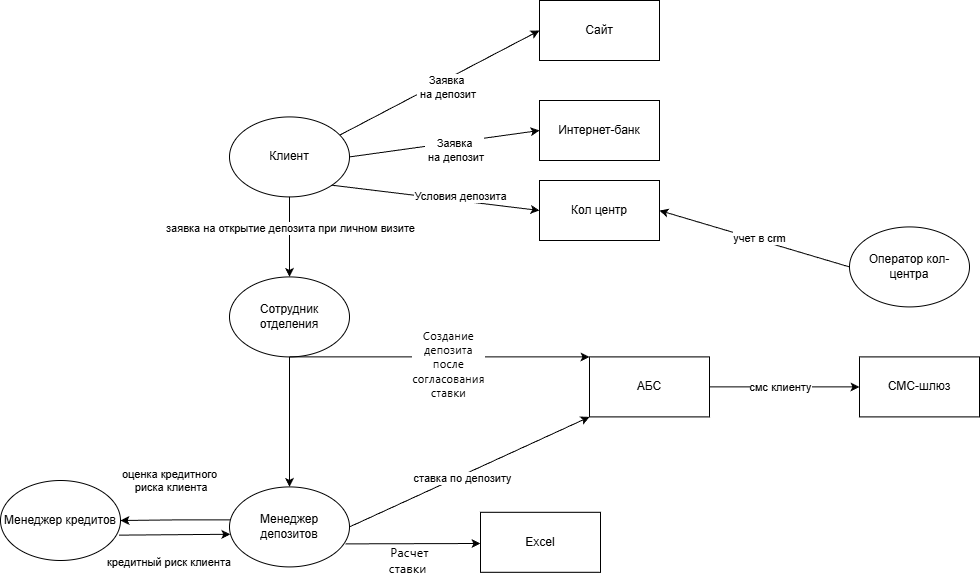

The diagram above was exported from draw.io. Its source (the exported page's mxGraphModel, read from the mxfile embedded in the PNG):
<mxGraphModel dx="1869" dy="570" grid="1" gridSize="10" guides="1" tooltips="1" connect="1" arrows="1" fold="1" page="1" pageScale="1" pageWidth="827" pageHeight="1169" math="0" shadow="0">
  <root>
    <mxCell id="0" />
    <mxCell id="1" parent="0" />
    <mxCell id="g8DCR-_Cxc4K2uXWmtIe-1" parent="1" style="ellipse;whiteSpace=wrap;html=1;" value="Клиент" vertex="1">
      <mxGeometry height="80" width="120" x="39" y="256.41999999999996" as="geometry" />
    </mxCell>
    <mxCell id="g8DCR-_Cxc4K2uXWmtIe-2" parent="1" style="rounded=0;whiteSpace=wrap;html=1;" value="Сайт" vertex="1">
      <mxGeometry height="60" width="120" x="349" y="140" as="geometry" />
    </mxCell>
    <mxCell id="g8DCR-_Cxc4K2uXWmtIe-3" parent="1" style="rounded=0;whiteSpace=wrap;html=1;" value="Интернет-банк" vertex="1">
      <mxGeometry height="60" width="120" x="349" y="239.99999999999994" as="geometry" />
    </mxCell>
    <mxCell id="g8DCR-_Cxc4K2uXWmtIe-4" parent="1" style="rounded=0;whiteSpace=wrap;html=1;" value="АБС" vertex="1">
      <mxGeometry height="60" width="120" x="399" y="496.41999999999996" as="geometry" />
    </mxCell>
    <mxCell id="g8DCR-_Cxc4K2uXWmtIe-5" parent="1" style="rounded=0;whiteSpace=wrap;html=1;" value="Кол центр" vertex="1">
      <mxGeometry height="60" width="120" x="349" y="319.99999999999994" as="geometry" />
    </mxCell>
    <mxCell id="g8DCR-_Cxc4K2uXWmtIe-6" parent="1" style="rounded=0;whiteSpace=wrap;html=1;" value="СМС-шлюз" vertex="1">
      <mxGeometry height="60" width="120" x="669" y="496.41999999999996" as="geometry" />
    </mxCell>
    <mxCell id="g8DCR-_Cxc4K2uXWmtIe-7" parent="1" style="rounded=0;whiteSpace=wrap;html=1;" value="Excel" vertex="1">
      <mxGeometry height="60" width="120" x="290" y="651.79" as="geometry" />
    </mxCell>
    <mxCell id="g8DCR-_Cxc4K2uXWmtIe-8" parent="1" style="ellipse;whiteSpace=wrap;html=1;" value="Сотрудник отделения" vertex="1">
      <mxGeometry height="80" width="120" x="39" y="416.41999999999996" as="geometry" />
    </mxCell>
    <mxCell id="j5qM1cCBVDtyrwmFGTB0-4" edge="1" parent="1" source="g8DCR-_Cxc4K2uXWmtIe-9" style="edgeStyle=orthogonalEdgeStyle;rounded=0;orthogonalLoop=1;jettySize=auto;html=1;exitX=0.027;exitY=0.412;exitDx=0;exitDy=0;exitPerimeter=0;" target="g8DCR-_Cxc4K2uXWmtIe-10" value="">
      <mxGeometry relative="1" x="-0.103" y="-38" as="geometry">
        <mxPoint as="offset" />
      </mxGeometry>
    </mxCell>
    <mxCell id="g8DCR-_Cxc4K2uXWmtIe-9" parent="1" style="ellipse;whiteSpace=wrap;html=1;" value="Менеджер депозитов" vertex="1">
      <mxGeometry height="80" width="120" x="39" y="626.42" as="geometry" />
    </mxCell>
    <mxCell id="g8DCR-_Cxc4K2uXWmtIe-10" parent="1" style="ellipse;whiteSpace=wrap;html=1;" value="Менеджер кредитов" vertex="1">
      <mxGeometry height="80" width="120" x="-190" y="620" as="geometry" />
    </mxCell>
    <mxCell id="g8DCR-_Cxc4K2uXWmtIe-11" parent="1" style="ellipse;whiteSpace=wrap;html=1;" value="Оператор кол-центра" vertex="1">
      <mxGeometry height="80" width="120" x="659" y="366.41999999999996" as="geometry" />
    </mxCell>
    <mxCell id="g8DCR-_Cxc4K2uXWmtIe-13" edge="1" parent="1" source="g8DCR-_Cxc4K2uXWmtIe-1" style="endArrow=classic;html=1;exitX=1;exitY=0.5;entryX=0;entryY=0.5;" target="g8DCR-_Cxc4K2uXWmtIe-3" value="">
      <mxGeometry height="50" relative="1" width="50" as="geometry">
        <mxPoint x="169" y="376.41999999999996" as="sourcePoint" />
        <mxPoint x="269" y="376.41999999999996" as="targetPoint" />
      </mxGeometry>
    </mxCell>
    <mxCell id="g8DCR-_Cxc4K2uXWmtIe-35" connectable="0" parent="g8DCR-_Cxc4K2uXWmtIe-13" style="edgeLabel;html=1;align=center;verticalAlign=middle;resizable=0;points=[];rotation=0;" value="Заявка&lt;div&gt;&amp;nbsp;на депозит&lt;/div&gt;" vertex="1">
      <mxGeometry relative="1" x="-0.1917" y="-1" as="geometry">
        <mxPoint x="27" y="3" as="offset" />
      </mxGeometry>
    </mxCell>
    <mxCell id="g8DCR-_Cxc4K2uXWmtIe-15" edge="1" parent="1" source="g8DCR-_Cxc4K2uXWmtIe-4" style="endArrow=classic;html=1;exitX=1;exitY=0.5;entryX=0;entryY=0.5;" target="g8DCR-_Cxc4K2uXWmtIe-6" value="">
      <mxGeometry height="50" relative="1" width="50" as="geometry">
        <mxPoint x="389" y="576.42" as="sourcePoint" />
        <mxPoint x="469" y="576.42" as="targetPoint" />
      </mxGeometry>
    </mxCell>
    <mxCell id="g8DCR-_Cxc4K2uXWmtIe-44" connectable="0" parent="g8DCR-_Cxc4K2uXWmtIe-15" style="edgeLabel;html=1;align=center;verticalAlign=middle;resizable=0;points=[];" value="смс клиенту" vertex="1">
      <mxGeometry relative="1" x="-0.1013" y="-2" as="geometry">
        <mxPoint x="3" y="-2" as="offset" />
      </mxGeometry>
    </mxCell>
    <mxCell id="g8DCR-_Cxc4K2uXWmtIe-17" edge="1" parent="1" source="g8DCR-_Cxc4K2uXWmtIe-8" style="endArrow=classic;html=1;exitX=0.5;exitY=1;exitDx=0;exitDy=0;entryX=0;entryY=0;entryDx=0;entryDy=0;" target="g8DCR-_Cxc4K2uXWmtIe-4" value="">
      <mxGeometry height="50" relative="1" width="50" as="geometry">
        <Array as="points" />
        <mxPoint x="99" y="516.42" as="sourcePoint" />
        <mxPoint x="389" y="546.42" as="targetPoint" />
      </mxGeometry>
    </mxCell>
    <mxCell id="g8DCR-_Cxc4K2uXWmtIe-37" connectable="0" parent="g8DCR-_Cxc4K2uXWmtIe-17" style="edgeLabel;html=1;align=center;verticalAlign=middle;resizable=0;points=[];fontSize=11;labelBackgroundColor=default;fontColor=light-dark(#000000,#FFFFFF);" value="&lt;span style=&quot;font-family: system-ui, ui-sans-serif, -apple-system, BlinkMacSystemFont, sans-serif, Inter, NotoSansHans; letter-spacing: 0.32px; text-align: start; white-space: pre-line;&quot;&gt;Создание депозита после согласования ставки&lt;/span&gt;" vertex="1">
      <mxGeometry relative="1" x="-0.1168" y="-2" as="geometry">
        <mxPoint x="26" y="5" as="offset" />
      </mxGeometry>
    </mxCell>
    <mxCell id="g8DCR-_Cxc4K2uXWmtIe-20" edge="1" parent="1" source="g8DCR-_Cxc4K2uXWmtIe-1" style="endArrow=classic;html=1;entryX=0.5;entryY=0;entryDx=0;entryDy=0;" target="g8DCR-_Cxc4K2uXWmtIe-8" value="">
      <mxGeometry height="50" relative="1" width="50" as="geometry">
        <Array as="points" />
        <mxPoint x="159" y="286.41999999999996" as="sourcePoint" />
        <mxPoint x="629" y="266.41999999999996" as="targetPoint" />
      </mxGeometry>
    </mxCell>
    <mxCell id="g8DCR-_Cxc4K2uXWmtIe-36" connectable="0" parent="g8DCR-_Cxc4K2uXWmtIe-20" style="edgeLabel;html=1;align=center;verticalAlign=middle;resizable=0;points=[];" value="заявка на открытие депозита при личном визите" vertex="1">
      <mxGeometry relative="1" x="0.0533" y="-2" as="geometry">
        <mxPoint x="2" y="-11" as="offset" />
      </mxGeometry>
    </mxCell>
    <mxCell id="g8DCR-_Cxc4K2uXWmtIe-21" edge="1" parent="1" source="g8DCR-_Cxc4K2uXWmtIe-8" style="endArrow=classic;html=1;exitX=0.5;exitY=1;entryX=0.5;entryY=0;exitDx=0;exitDy=0;entryDx=0;entryDy=0;" target="g8DCR-_Cxc4K2uXWmtIe-9" value="">
      <mxGeometry height="50" relative="1" width="50" as="geometry">
        <mxPoint x="99" y="516.42" as="sourcePoint" />
        <mxPoint x="759" y="406.41999999999996" as="targetPoint" />
      </mxGeometry>
    </mxCell>
    <mxCell id="g8DCR-_Cxc4K2uXWmtIe-24" edge="1" parent="1" source="g8DCR-_Cxc4K2uXWmtIe-9" style="endArrow=classic;html=1;exitX=1;exitY=0.5;entryX=0;entryY=1;entryDx=0;entryDy=0;exitDx=0;exitDy=0;" target="g8DCR-_Cxc4K2uXWmtIe-4" value="">
      <mxGeometry height="50" relative="1" width="50" as="geometry">
        <mxPoint x="706" y="516.42" as="sourcePoint" />
        <mxPoint x="659" y="536.42" as="targetPoint" />
      </mxGeometry>
    </mxCell>
    <mxCell id="g8DCR-_Cxc4K2uXWmtIe-42" connectable="0" parent="g8DCR-_Cxc4K2uXWmtIe-24" style="edgeLabel;html=1;align=center;verticalAlign=middle;resizable=0;points=[];" value="ставка по депозиту" vertex="1">
      <mxGeometry relative="1" x="-0.0644" y="-3" as="geometry">
        <mxPoint x="-1" as="offset" />
      </mxGeometry>
    </mxCell>
    <mxCell id="g8DCR-_Cxc4K2uXWmtIe-27" edge="1" parent="1" source="g8DCR-_Cxc4K2uXWmtIe-1" style="endArrow=classic;html=1;rounded=0;exitX=0.922;exitY=0.225;exitDx=0;exitDy=0;exitPerimeter=0;entryX=0;entryY=0.5;entryDx=0;entryDy=0;" target="g8DCR-_Cxc4K2uXWmtIe-2" value="">
      <mxGeometry relative="1" as="geometry">
        <Array as="points" />
        <mxPoint x="179" y="316.41999999999996" as="sourcePoint" />
        <mxPoint x="399.5999999999999" y="250.00000000000003" as="targetPoint" />
      </mxGeometry>
    </mxCell>
    <mxCell id="g8DCR-_Cxc4K2uXWmtIe-28" connectable="0" parent="g8DCR-_Cxc4K2uXWmtIe-27" style="edgeLabel;resizable=0;html=1;;align=center;verticalAlign=middle;" value="&lt;span style=&quot;color: rgba(0, 0, 0, 0); font-family: monospace; font-size: 0px; text-align: start; background-color: rgb(27, 29, 30);&quot;&gt;%3CmxGraphModel%3E%3Croot%3E%3CmxCell%20id%3D%220%22%2F%3E%3CmxCell%20id%3D%221%22%20parent%3D%220%22%2F%3E%3CmxCell%20id%3D%222%22%20value%3D%22%22%20style%3D%22endArrow%3Dclassic%3Bhtml%3D1%3BexitX%3D0%3BexitY%3D0.5%3BentryX%3D1%3BentryY%3D0.5%3BentryDx%3D0%3BentryDy%3D0%3BexitDx%3D0%3BexitDy%3D0%3B%22%20edge%3D%221%22%20parent%3D%221%22%3E%3CmxGeometry%20width%3D%2250%22%20height%3D%2250%22%20relative%3D%221%22%20as%3D%22geometry%22%3E%3CmxPoint%20x%3D%22707%22%20y%3D%22230%22%20as%3D%22sourcePoint%22%2F%3E%3CmxPoint%20x%3D%22660%22%20y%3D%22250%22%20as%3D%22targetPoint%22%2F%3E%3C%2FmxGeometry%3E%3C%2FmxCell%3E%3C%2Froot%3E%3C%2FmxGraphModel%3E&lt;/span&gt;&lt;span style=&quot;color: rgba(0, 0, 0, 0); font-family: monospace; font-size: 0px; text-align: start; background-color: rgb(27, 29, 30);&quot;&gt;%3CmxGraphModel%3E%3Croot%3E%3CmxCell%20id%3D%220%22%2F%3E%3CmxCell%20id%3D%221%22%20parent%3D%220%22%2F%3E%3CmxCell%20id%3D%222%22%20value%3D%22%22%20style%3D%22endArrow%3Dclassic%3Bhtml%3D1%3BexitX%3D0%3BexitY%3D0.5%3BentryX%3D1%3BentryY%3D0.5%3BentryDx%3D0%3BentryDy%3D0%3BexitDx%3D0%3BexitDy%3D0%3B%22%20edge%3D%221%22%20parent%3D%221%22%3E%3CmxGeometry%20width%3D%2250%22%20height%3D%2250%22%20relative%3D%221%22%20as%3D%22geometry%22%3E%3CmxPoint%20x%3D%22707%22%20y%3D%22230%22%20as%3D%22sourcePoint%22%2F%3E%3CmxPoint%20x%3D%22660%22%20y%3D%22250%22%20as%3D%22targetPoint%22%2F%3E%3C%2FmxGeometry%3E%3C%2FmxCell%3E%3C%2Froot%3E%3C%2FmxGraphModel%3E&lt;/span&gt;" vertex="1">
      <mxGeometry relative="1" as="geometry" />
    </mxCell>
    <mxCell id="g8DCR-_Cxc4K2uXWmtIe-33" connectable="0" parent="g8DCR-_Cxc4K2uXWmtIe-27" style="edgeLabel;html=1;align=center;verticalAlign=middle;resizable=0;points=[];" value="Заявка&lt;div&gt;&amp;nbsp;на депозит&lt;/div&gt;" vertex="1">
      <mxGeometry relative="1" x="-0.104" y="1" as="geometry">
        <mxPoint x="17" as="offset" />
      </mxGeometry>
    </mxCell>
    <mxCell id="g8DCR-_Cxc4K2uXWmtIe-39" connectable="0" parent="1" style="edgeLabel;html=1;align=center;verticalAlign=middle;resizable=0;points=[];fontSize=12;labelBackgroundColor=default;fontColor=light-dark(#000000,#FFFFFF);" value="&lt;span style=&quot;font-family: system-ui, ui-sans-serif, -apple-system, BlinkMacSystemFont, sans-serif, Inter, NotoSansHans; letter-spacing: 0.32px; text-align: start; white-space: pre-line;&quot;&gt;Расчет ставки&amp;nbsp;&lt;/span&gt;" vertex="1">
      <mxGeometry x="210" y="720" as="geometry">
        <mxPoint x="8" y="-21" as="offset" />
      </mxGeometry>
    </mxCell>
    <mxCell id="g8DCR-_Cxc4K2uXWmtIe-46" edge="1" parent="1" style="edgeStyle=orthogonalEdgeStyle;rounded=0;orthogonalLoop=1;jettySize=auto;html=1;entryX=0.5;entryY=0;entryDx=0;entryDy=0;" target="g8DCR-_Cxc4K2uXWmtIe-4">
      <mxGeometry relative="1" as="geometry">
        <mxPoint x="459" y="496.41999999999996" as="sourcePoint" />
      </mxGeometry>
    </mxCell>
    <mxCell id="g8DCR-_Cxc4K2uXWmtIe-47" edge="1" parent="1" source="g8DCR-_Cxc4K2uXWmtIe-1" style="endArrow=classic;html=1;exitX=1;exitY=1;entryX=0;entryY=0.5;entryDx=0;entryDy=0;exitDx=0;exitDy=0;" target="g8DCR-_Cxc4K2uXWmtIe-5" value="">
      <mxGeometry height="50" relative="1" width="50" as="geometry">
        <mxPoint x="139" y="316.41999999999996" as="sourcePoint" />
        <mxPoint x="379" y="336.41999999999996" as="targetPoint" />
      </mxGeometry>
    </mxCell>
    <mxCell id="g8DCR-_Cxc4K2uXWmtIe-48" connectable="0" parent="g8DCR-_Cxc4K2uXWmtIe-47" style="edgeLabel;html=1;align=center;verticalAlign=middle;resizable=0;points=[];rotation=0;" value="Условия депозита" vertex="1">
      <mxGeometry relative="1" x="-0.1917" y="-1" as="geometry">
        <mxPoint x="44" as="offset" />
      </mxGeometry>
    </mxCell>
    <mxCell id="g8DCR-_Cxc4K2uXWmtIe-49" edge="1" parent="1" source="g8DCR-_Cxc4K2uXWmtIe-11" style="endArrow=classic;html=1;entryX=1;entryY=0.5;entryDx=0;entryDy=0;exitX=0;exitY=0.5;exitDx=0;exitDy=0;" target="g8DCR-_Cxc4K2uXWmtIe-5" value="">
      <mxGeometry height="50" relative="1" width="50" as="geometry">
        <mxPoint x="579" y="436.41999999999996" as="sourcePoint" />
        <mxPoint x="579" y="496.41999999999996" as="targetPoint" />
      </mxGeometry>
    </mxCell>
    <mxCell id="g8DCR-_Cxc4K2uXWmtIe-50" connectable="0" parent="g8DCR-_Cxc4K2uXWmtIe-49" style="edgeLabel;html=1;align=center;verticalAlign=middle;resizable=0;points=[];" value="учет в crm" vertex="1">
      <mxGeometry relative="1" x="-0.04" y="-2" as="geometry">
        <mxPoint as="offset" />
      </mxGeometry>
    </mxCell>
    <mxCell id="j5qM1cCBVDtyrwmFGTB0-6" edge="1" parent="1" source="g8DCR-_Cxc4K2uXWmtIe-10" style="endArrow=classic;html=1;rounded=0;exitX=0.988;exitY=0.683;exitDx=0;exitDy=0;entryX=0.007;entryY=0.592;entryDx=0;entryDy=0;entryPerimeter=0;exitPerimeter=0;" target="g8DCR-_Cxc4K2uXWmtIe-9" value="">
      <mxGeometry height="50" relative="1" width="50" as="geometry">
        <mxPoint x="330" y="690" as="sourcePoint" />
        <mxPoint x="380" y="640" as="targetPoint" />
      </mxGeometry>
    </mxCell>
    <mxCell id="j5qM1cCBVDtyrwmFGTB0-7" parent="1" style="text;whiteSpace=wrap;html=1;" value="&lt;span style=&quot;color: rgb(0, 0, 0); font-family: Helvetica; font-size: 11px; font-style: normal; font-variant-ligatures: normal; font-variant-caps: normal; font-weight: 400; letter-spacing: normal; orphans: 2; text-align: center; text-indent: 0px; text-transform: none; widows: 2; word-spacing: 0px; -webkit-text-stroke-width: 0px; white-space: nowrap; background-color: rgb(255, 255, 255); text-decoration-thickness: initial; text-decoration-style: initial; text-decoration-color: initial; display: inline !important; float: none;&quot;&gt;кредитный риск клиента&lt;/span&gt;" vertex="1">
      <mxGeometry height="23.58" width="160" x="-85" y="688.2099999999999" as="geometry" />
    </mxCell>
    <mxCell id="j5qM1cCBVDtyrwmFGTB0-8" parent="1" style="text;whiteSpace=wrap;html=1;" value="&lt;span data-mx-given-colors=&quot;{&amp;quot;color&amp;quot;:&amp;quot;rgb(0, 0, 0)&amp;quot;,&amp;quot;background-color&amp;quot;:&amp;quot;rgb(255, 255, 255)&amp;quot;}&quot; style=&quot;forced-color-adjust: none; color: light-dark(rgb(0, 0, 0), rgb(237, 237, 237)); font-family: Helvetica; font-size: 11px; font-style: normal; font-variant-ligatures: normal; font-variant-caps: normal; font-weight: 400; letter-spacing: normal; orphans: 2; text-align: center; text-indent: 0px; text-transform: none; widows: 2; word-spacing: 0px; -webkit-text-stroke-width: 0px; white-space: nowrap; background-color: light-dark(rgb(255, 255, 255), rgb(18, 18, 18)); text-decoration-thickness: initial; text-decoration-style: initial; text-decoration-color: initial; float: none; display: inline !important;&quot;&gt;оценка кредитного&lt;/span&gt;&lt;div data-mx-given-colors=&quot;{&amp;quot;color&amp;quot;:&amp;quot;rgb(0, 0, 0)&amp;quot;}&quot; style=&quot;forced-color-adjust: none; color: light-dark(rgb(0, 0, 0), rgb(237, 237, 237)); font-family: Helvetica; font-size: 11px; font-style: normal; font-variant-ligatures: normal; font-variant-caps: normal; font-weight: 400; letter-spacing: normal; orphans: 2; text-align: center; text-indent: 0px; text-transform: none; widows: 2; word-spacing: 0px; -webkit-text-stroke-width: 0px; white-space: nowrap; text-decoration-thickness: initial; text-decoration-style: initial; text-decoration-color: initial;&quot;&gt;&amp;nbsp;риска клиента&lt;/div&gt;" vertex="1">
      <mxGeometry height="50" width="130" x="-70" y="600" as="geometry" />
    </mxCell>
    <mxCell id="j5qM1cCBVDtyrwmFGTB0-11" edge="1" parent="1" source="g8DCR-_Cxc4K2uXWmtIe-9" style="endArrow=classic;html=1;rounded=0;exitX=0.967;exitY=0.712;exitDx=0;exitDy=0;exitPerimeter=0;" value="">
      <mxGeometry height="50" relative="1" width="50" as="geometry">
        <mxPoint x="210" y="590" as="sourcePoint" />
        <mxPoint x="290" y="683" as="targetPoint" />
      </mxGeometry>
    </mxCell>
  </root>
</mxGraphModel>